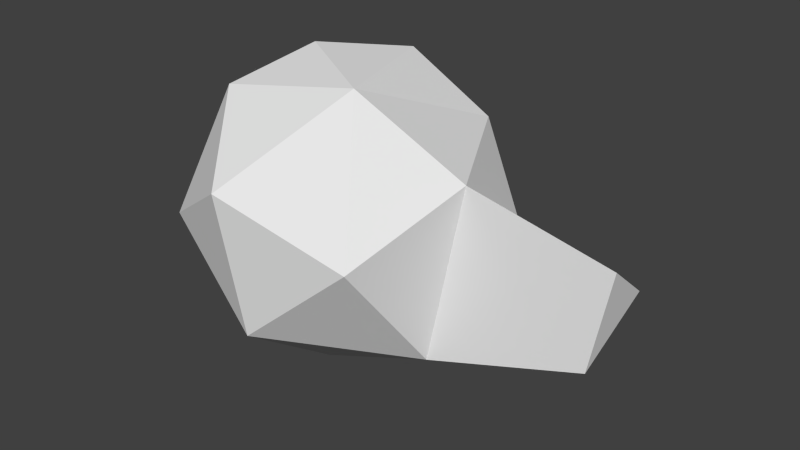 # Source: Grip.blend  (saved by Blender 2.70.0; exported with 4.5.12 LTS)
import bpy
from mathutils import Matrix  # noqa: F401  (used for matrix-valued properties, if any)

bpy.ops.wm.read_factory_settings(use_empty=True)
scene = bpy.context.scene
scene.name = 'Scene'

# ---- collections
col_collection_1 = bpy.data.collections.new('Collection 1'); scene.collection.children.link(col_collection_1)

# ---- world
world_world = bpy.data.worlds.new('World'); scene.world = world_world
world_world.color = (0.05088, 0.05088, 0.05088)
world_world.use_sun_shadow = False
world_world.sun_shadow_jitter_overblur = 0.0
world_world.cycles.sampling_method = 'MANUAL'
world_world.cycles.sample_map_resolution = 256

# ---- meshes
me_sphere = bpy.data.meshes.new('Sphere')
me_sphere.from_pydata([(-0.1211, 0.02237, 0.03154), (-0.1408, 0.004943, -0.005464), (-0.1266, 0.03258, -0.008239), (-0.1058, 0.0197, -0.04244), (-0.0828, 0.02341, 0.04494), (-0.09129, 0.04947, 0.006818), (-0.09352, 0.04403, -0.02391), (-0.0718, 0.02336, -0.04018), (-0.06273, 0.03448, 0.02457), (-0.04648, 0.02987, -0.004719), (-0.04263, -0.003393, 0.02139), (-0.05149, -0.008259, -0.03546), (-0.05461, -0.03905, 0.00467), (-0.08945, -0.009596, -0.04931), (-0.1141, -0.0212, 0.03843), (-0.09515, -0.04679, 0.01877), (-0.08906, -0.0431, -0.02551), (-0.07184, -0.01491, 0.04513), (-0.1109, -0.02025, -0.04198), (-0.1033, 0.003298, 0.04718), (-0.1258, -0.03424, -0.001289), (-0.0003192, 0.01919, -0.005412), (0.001803, 0.000854, 0.00898), (-0.003083, -0.001828, -0.02236)], [], [(18, 3, 13), (1, 2, 3), (19, 4, 0), (2, 6, 3), (2, 0, 5), (6, 2, 5), (0, 4, 5), (3, 6, 7), (5, 9, 6), (5, 8, 9), (13, 3, 7), (8, 10, 9), (13, 7, 11), (9, 10, 22, 21), (13, 11, 16), (15, 17, 14), (16, 18, 13), (15, 14, 20), (17, 19, 14), (4, 19, 17), (1, 14, 0), (3, 18, 1), (2, 1, 0), (5, 4, 8), (7, 6, 9), (7, 9, 11), (8, 4, 17, 10), (11, 10, 12), (12, 10, 17), (16, 11, 12), (16, 12, 15), (15, 12, 17), (20, 16, 15), (16, 20, 18), (1, 18, 20), (1, 20, 14), (0, 14, 19), (21, 22, 23), (10, 11, 23, 22), (11, 9, 21, 23)])
me_sphere.use_remesh_preserve_volume = False
me_sphere.use_remesh_preserve_attributes = False
me_sphere.use_mirror_vertex_groups = False
me_sphere.update()

# ---- objects
ob_grip = bpy.data.objects.new('Grip', me_sphere)

# ---- transforms, parenting, visibility, modifiers, constraints
ob_grip.location = (0.0, 0.0, 0.0)
ob_grip.lineart.crease_threshold = 0.0

# ---- collection membership
col_collection_1.objects.link(ob_grip)

# ---- scene / render settings (as saved in the file)
scene.frame_start = 1; scene.frame_end = 250; scene.frame_set(1)
scene.render.engine = 'BLENDER_EEVEE_NEXT'
scene.render.resolution_percentage = 50
scene.render.dither_intensity = 0.0
scene.cycles.use_denoising = False
scene.cycles.samples = 10
scene.cycles.sampling_pattern = 'TABULATED_SOBOL'
scene.cycles.light_sampling_threshold = 0.0
scene.cycles.use_adaptive_sampling = False
scene.cycles.use_light_tree = False
scene.cycles.blur_glossy = 0.0
scene.cycles.volume_bounces = 1
scene.cycles.pixel_filter_type = 'GAUSSIAN'
scene.cycles.sample_clamp_indirect = 0.0
scene.view_settings.view_transform = 'Standard'
bpy.context.view_layer.update()

# ---- added for rendering (the .blend has no active camera and no usable light): camera, sun
cam_auto = bpy.data.cameras.new('AutoCamera')
cam_auto.lens = 50.0
cam_auto.sensor_width = 36.0
cam_auto.clip_end = 1000.0
ob_auto_camera = bpy.data.objects.new('AutoCamera', cam_auto)
scene.collection.objects.link(ob_auto_camera)
ob_auto_camera.location = (0.115537, -0.220718, 0.14697)
ob_auto_camera.rotation_euler = (1.09748, -7.21219e-08, 0.694738)
scene.camera = ob_auto_camera
light_auto_sun = bpy.data.lights.new('AutoSun', 'SUN')
light_auto_sun.energy = 3.0
light_auto_sun.angle = 0.0523599
ob_auto_sun = bpy.data.objects.new('AutoSun', light_auto_sun)
scene.collection.objects.link(ob_auto_sun)
ob_auto_sun.rotation_euler = (0.872665, 0.174533, 0.523599)
bpy.context.view_layer.update()
